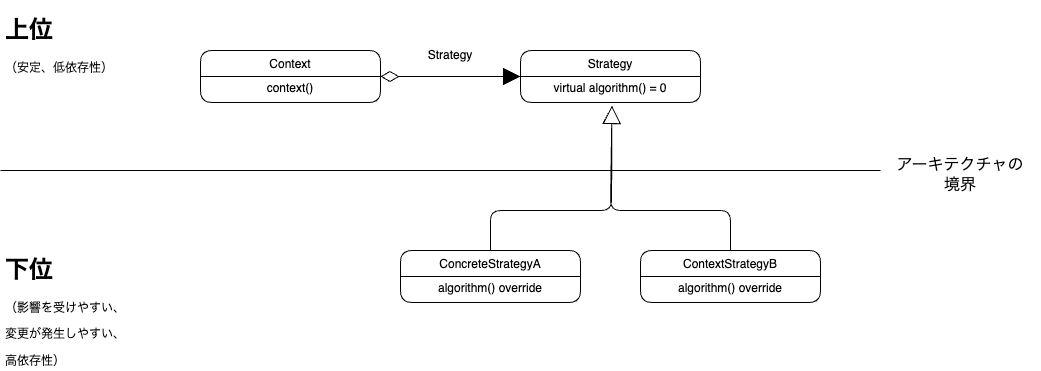

The diagram above was exported from draw.io. Its source (the exported page's mxGraphModel, read from the mxfile embedded in the PNG):
<mxGraphModel dx="727" dy="272" grid="1" gridSize="10" guides="1" tooltips="1" connect="1" arrows="1" fold="1" page="1" pageScale="1" pageWidth="1654" pageHeight="1169" math="0" shadow="0">
  <root>
    <mxCell id="0" />
    <mxCell id="1" parent="0" />
    <mxCell id="2" value="&lt;h1&gt;上位&lt;/h1&gt;&lt;p&gt;（安定、低依存性）&lt;/p&gt;" style="text;html=1;strokeColor=none;fillColor=none;spacing=5;spacingTop=-20;whiteSpace=wrap;overflow=hidden;rounded=0;" vertex="1" parent="1">
      <mxGeometry x="80" y="40" width="190" height="120" as="geometry" />
    </mxCell>
    <mxCell id="3" value="&lt;h1&gt;下位&lt;/h1&gt;&lt;p&gt;（影響を受けやすい、&lt;/p&gt;&lt;p&gt;変更が発生しやすい、&lt;/p&gt;&lt;p&gt;高依存性）&lt;/p&gt;" style="text;html=1;strokeColor=none;fillColor=none;spacing=5;spacingTop=-20;whiteSpace=wrap;overflow=hidden;rounded=0;" vertex="1" parent="1">
      <mxGeometry x="80" y="280" width="190" height="120" as="geometry" />
    </mxCell>
    <mxCell id="4" value="" style="endArrow=none;html=1;" edge="1" parent="1">
      <mxGeometry width="50" height="50" relative="1" as="geometry">
        <mxPoint x="80" y="200" as="sourcePoint" />
        <mxPoint x="960" y="200" as="targetPoint" />
      </mxGeometry>
    </mxCell>
    <mxCell id="12" value="アーキテクチャの&lt;br&gt;境界" style="text;html=1;strokeColor=none;fillColor=none;align=center;verticalAlign=middle;whiteSpace=wrap;rounded=0;fontSize=16;fontStyle=0" vertex="1" parent="1">
      <mxGeometry x="960" y="180" width="160" height="50" as="geometry" />
    </mxCell>
    <mxCell id="19" value="Context" style="swimlane;fontStyle=0;childLayout=stackLayout;horizontal=1;startSize=26;fillColor=none;horizontalStack=0;resizeParent=1;resizeParentMax=0;resizeLast=0;collapsible=1;marginBottom=0;rounded=1;fontSize=12;spacing=0;spacingTop=0;" vertex="1" parent="1">
      <mxGeometry x="280" y="80" width="180" height="52" as="geometry" />
    </mxCell>
    <mxCell id="21" value="context()" style="text;strokeColor=none;fillColor=none;align=center;verticalAlign=top;spacingLeft=4;spacingRight=4;overflow=hidden;rotatable=0;points=[[0,0.5],[1,0.5]];portConstraint=eastwest;fontSize=12;spacing=0;spacingTop=0;" vertex="1" parent="19">
      <mxGeometry y="26" width="180" height="26" as="geometry" />
    </mxCell>
    <mxCell id="23" value="Strategy" style="swimlane;fontStyle=0;childLayout=stackLayout;horizontal=1;startSize=26;fillColor=none;horizontalStack=0;resizeParent=1;resizeParentMax=0;resizeLast=0;collapsible=1;marginBottom=0;rounded=1;fontSize=12;spacing=0;spacingTop=0;" vertex="1" parent="1">
      <mxGeometry x="600" y="80" width="180" height="52" as="geometry" />
    </mxCell>
    <mxCell id="24" value="virtual algorithm() = 0" style="text;strokeColor=none;fillColor=none;align=center;verticalAlign=top;spacingLeft=4;spacingRight=4;overflow=hidden;rotatable=0;points=[[0,0.5],[1,0.5]];portConstraint=eastwest;fontSize=12;spacing=0;spacingTop=0;" vertex="1" parent="23">
      <mxGeometry y="26" width="180" height="26" as="geometry" />
    </mxCell>
    <mxCell id="25" value="ContextStrategyB" style="swimlane;fontStyle=0;childLayout=stackLayout;horizontal=1;startSize=26;fillColor=none;horizontalStack=0;resizeParent=1;resizeParentMax=0;resizeLast=0;collapsible=1;marginBottom=0;rounded=1;fontSize=12;spacing=0;spacingTop=0;" vertex="1" parent="1">
      <mxGeometry x="720" y="280" width="180" height="52" as="geometry" />
    </mxCell>
    <mxCell id="26" value="algorithm() override" style="text;strokeColor=none;fillColor=none;align=center;verticalAlign=top;spacingLeft=4;spacingRight=4;overflow=hidden;rotatable=0;points=[[0,0.5],[1,0.5]];portConstraint=eastwest;fontSize=12;spacing=0;spacingTop=0;" vertex="1" parent="25">
      <mxGeometry y="26" width="180" height="26" as="geometry" />
    </mxCell>
    <mxCell id="27" value="ConcreteStrategyA" style="swimlane;fontStyle=0;childLayout=stackLayout;horizontal=1;startSize=26;fillColor=none;horizontalStack=0;resizeParent=1;resizeParentMax=0;resizeLast=0;collapsible=1;marginBottom=0;rounded=1;fontSize=12;spacing=0;spacingTop=0;" vertex="1" parent="1">
      <mxGeometry x="480" y="280" width="180" height="52" as="geometry" />
    </mxCell>
    <mxCell id="28" value="algorithm() override" style="text;strokeColor=none;fillColor=none;align=center;verticalAlign=top;spacingLeft=4;spacingRight=4;overflow=hidden;rotatable=0;points=[[0,0.5],[1,0.5]];portConstraint=eastwest;fontSize=12;spacing=0;spacingTop=0;fontStyle=0" vertex="1" parent="27">
      <mxGeometry y="26" width="180" height="26" as="geometry" />
    </mxCell>
    <mxCell id="29" value="" style="endArrow=block;endSize=16;endFill=0;html=1;fontSize=12;entryX=0.508;entryY=1.115;entryDx=0;entryDy=0;entryPerimeter=0;exitX=0.5;exitY=0;exitDx=0;exitDy=0;" edge="1" parent="1" source="27" target="24">
      <mxGeometry x="0.125" width="160" relative="1" as="geometry">
        <mxPoint x="420" y="200" as="sourcePoint" />
        <mxPoint x="580" y="200" as="targetPoint" />
        <Array as="points">
          <mxPoint x="570" y="240" />
          <mxPoint x="691" y="240" />
        </Array>
        <mxPoint as="offset" />
      </mxGeometry>
    </mxCell>
    <mxCell id="30" value="" style="endArrow=block;endSize=16;endFill=0;html=1;fontSize=12;exitX=0.5;exitY=0;exitDx=0;exitDy=0;entryX=0.508;entryY=1.115;entryDx=0;entryDy=0;entryPerimeter=0;" edge="1" parent="1" source="25" target="24">
      <mxGeometry x="0.125" width="160" relative="1" as="geometry">
        <mxPoint x="560" y="290" as="sourcePoint" />
        <mxPoint x="750" y="160" as="targetPoint" />
        <Array as="points">
          <mxPoint x="810" y="240" />
          <mxPoint x="690" y="240" />
        </Array>
        <mxPoint as="offset" />
      </mxGeometry>
    </mxCell>
    <mxCell id="31" value="" style="endArrow=block;startArrow=diamondThin;endFill=1;startFill=0;html=1;fontSize=12;entryX=0;entryY=0.5;entryDx=0;entryDy=0;endSize=15;startSize=16;" edge="1" parent="1" source="19" target="23">
      <mxGeometry width="160" relative="1" as="geometry">
        <mxPoint x="459" y="110" as="sourcePoint" />
        <mxPoint x="580" y="150" as="targetPoint" />
      </mxGeometry>
    </mxCell>
    <mxCell id="36" value="Strategy" style="text;html=1;strokeColor=none;fillColor=none;align=center;verticalAlign=middle;whiteSpace=wrap;rounded=0;fontSize=12;" vertex="1" parent="1">
      <mxGeometry x="500" y="70" width="60" height="30" as="geometry" />
    </mxCell>
  </root>
</mxGraphModel>